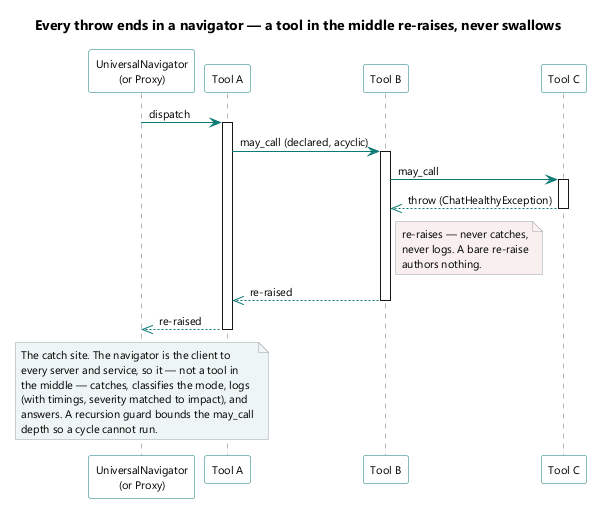

The diagram above was rendered by PlantUML. Its source (embedded in the PNG):
@startuml
title Every throw ends in a navigator — a tool in the middle re-raises, never swallows

skinparam shadowing false
skinparam defaultFontName Segoe UI
skinparam defaultFontSize 11
skinparam ArrowColor #0b7a75
skinparam SequenceLifeLineBorderColor #6b7280
skinparam ParticipantBorderColor #0b7a75
skinparam ParticipantBackgroundColor #fdfdfd
skinparam NoteBackgroundColor #f3f4f6
skinparam NoteBorderColor #9ca3af

participant "UniversalNavigator\n(or Proxy)" as UN
participant "Tool A" as A
participant "Tool B" as B
participant "Tool C" as C

UN -> A : dispatch
activate A
A -> B : may_call (declared, acyclic)
activate B
B -> C : may_call
activate C
C -->> B : throw (ChatHealthyException)
deactivate C
note right of B #f9efef
  re-raises — never catches,
  never logs. A bare re-raise
  authors nothing.
end note
B -->> A : re-raised
deactivate B
A -->> UN : re-raised
deactivate A

note over UN #eef6f5
  The catch site. The navigator is the client to
  every server and service, so it — not a tool in
  the middle — catches, classifies the mode, logs
  (with timings, severity matched to impact), and
  answers. A recursion guard bounds the may_call
  depth so a cycle cannot run.
end note
@enduml